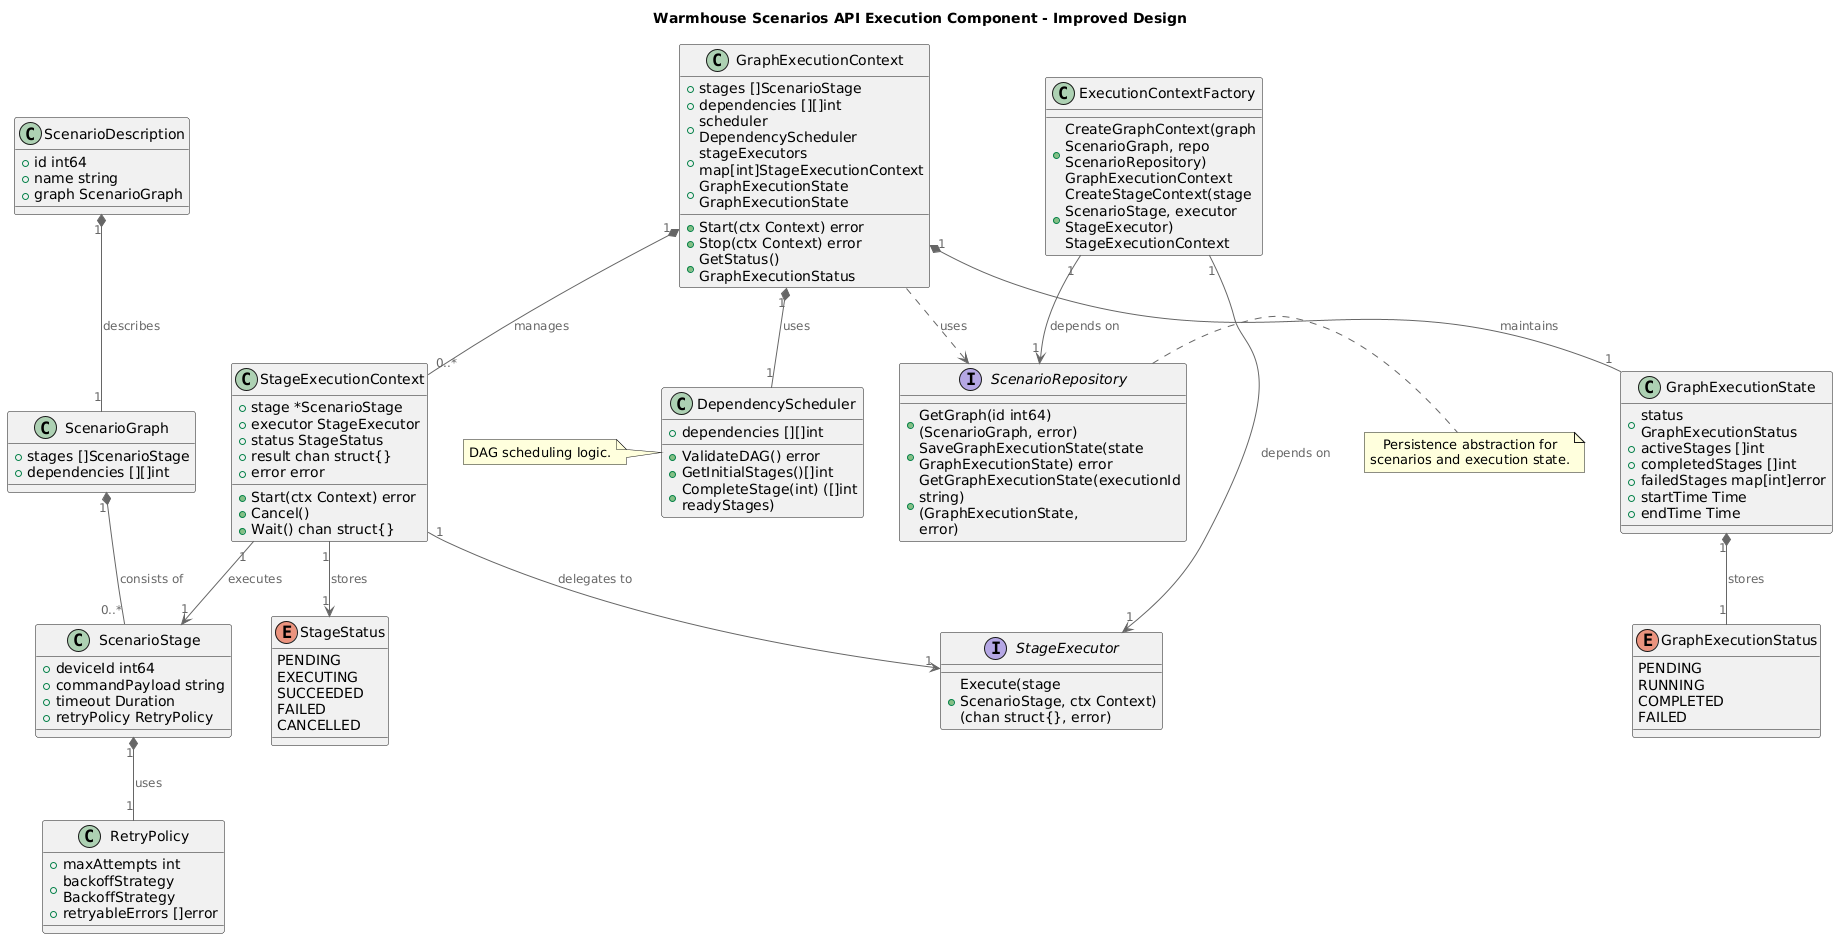

The diagram above was rendered by PlantUML. Its source (embedded in the PNG):
@startuml
title Warmhouse Scenarios API Execution Component - Improved Design

top to bottom direction

!include https://raw.githubusercontent.com/plantuml-stdlib/C4-PlantUML/master/C4_Component.puml
' !include ../common/C4_Component.puml

interface ScenarioRepository {
  +GetGraph(id int64) (ScenarioGraph, error)
  +SaveGraphExecutionState(state GraphExecutionState) error
  +GetGraphExecutionState(executionId string) (GraphExecutionState, error)
}

interface StageExecutor {
  +Execute(stage ScenarioStage, ctx Context) (chan struct{}, error)
}

class ScenarioStage {
  +deviceId int64
  +commandPayload string
  +timeout Duration
  +retryPolicy RetryPolicy
}

class ScenarioGraph {
  +stages []ScenarioStage
  +dependencies [][]int
}

class ScenarioDescription {
  +id int64
  +name string
  +graph ScenarioGraph
}

class DependencyScheduler {
  +dependencies [][]int
  +ValidateDAG() error
  +GetInitialStages()[]int
  +CompleteStage(int) ([]int readyStages)
}

class ExecutionContextFactory {
  +CreateGraphContext(graph ScenarioGraph, repo ScenarioRepository) GraphExecutionContext
  +CreateStageContext(stage ScenarioStage, executor StageExecutor) StageExecutionContext
}

class GraphExecutionContext {
  +stages []ScenarioStage
  +dependencies [][]int
  +scheduler DependencyScheduler
  +stageExecutors map[int]StageExecutionContext
  +GraphExecutionState GraphExecutionState
  +Start(ctx Context) error
  +Stop(ctx Context) error
  +GetStatus() GraphExecutionStatus
}

class StageExecutionContext {
  +stage *ScenarioStage
  +executor StageExecutor
  +status StageStatus
  +result chan struct{}
  +error error
  +Start(ctx Context) error
  +Cancel()
  +Wait() chan struct{}
}

enum GraphExecutionStatus {
  PENDING
  RUNNING
  COMPLETED
  FAILED
}

enum StageStatus {
  PENDING
  EXECUTING
  SUCCEEDED
  FAILED
  CANCELLED
}

class GraphExecutionState {
  +status GraphExecutionStatus
  +activeStages []int
  +completedStages []int
  +failedStages map[int]error
  +startTime Time
  +endTime Time
}

class RetryPolicy {
  +maxAttempts int
  +backoffStrategy BackoffStrategy
  +retryableErrors []error
}

ScenarioDescription "1" *-- "1" ScenarioGraph : describes
ScenarioGraph "1" *-- "0..*" ScenarioStage : consists of

ScenarioStage "1" *-- "1" RetryPolicy : uses

GraphExecutionContext "1" *-- "1" DependencyScheduler : uses
GraphExecutionContext "1" *-- "1" GraphExecutionState : maintains
GraphExecutionContext "1" *-- "0..*" StageExecutionContext : manages

GraphExecutionState "1" *-- "1" GraphExecutionStatus : stores 

StageExecutionContext "1" --> "1" ScenarioStage : executes
StageExecutionContext "1" --> "1" StageExecutor : delegates to
StageExecutionContext "1" --> "1" StageStatus : stores

ExecutionContextFactory "1" --> "1" ScenarioRepository : depends on
ExecutionContextFactory "1" --> "1" StageExecutor : depends on

GraphExecutionContext ..> ScenarioRepository : uses

note right of ScenarioRepository
  Persistence abstraction for
  scenarios and execution state.
end note

note left of DependencyScheduler
  DAG scheduling logic.
end note

@enduml